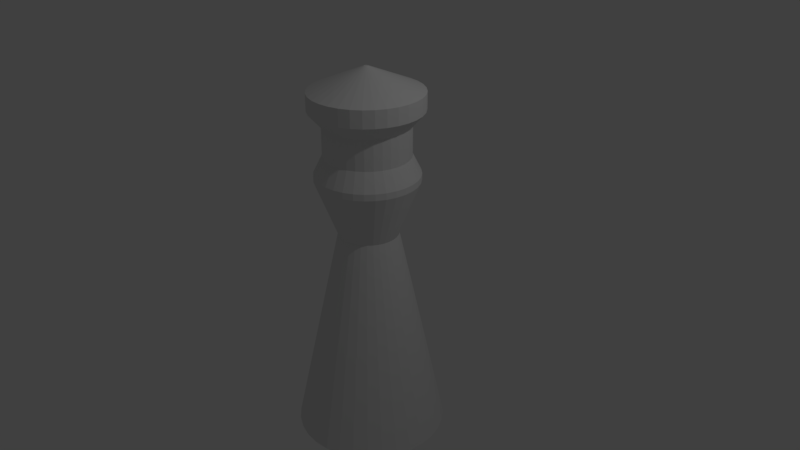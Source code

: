 # Source: Queen.blend  (saved by Blender 2.77.0; exported with 4.5.12 LTS)
import bpy
from mathutils import Matrix  # noqa: F401  (used for matrix-valued properties, if any)

bpy.ops.wm.read_factory_settings(use_empty=True)
scene = bpy.context.scene
scene.name = 'Scene'

# ---- collections
col_collection_1 = bpy.data.collections.new('Collection 1'); scene.collection.children.link(col_collection_1)

# ---- world
world_world = bpy.data.worlds.new('World'); scene.world = world_world
world_world.color = (0.05088, 0.05088, 0.05088)
world_world.use_sun_shadow = False
world_world.sun_shadow_jitter_overblur = 0.0
world_world.cycles.sampling_method = 'MANUAL'

# ---- cameras
cam_camera = bpy.data.cameras.new('Camera')
cam_camera.clip_end = 100.0
cam_camera.lens = 35.0
cam_camera.sensor_width = 32.0
cam_camera.sensor_height = 18.0
cam_camera.ortho_scale = 7.314
cam_camera.dof.focus_distance = 0.0
cam_camera.dof.aperture_fstop = 128.0

# ---- lights
light_lamp = bpy.data.lights.new('Lamp', 'POINT')
light_lamp.transmission_factor = 0.0
light_lamp.cutoff_distance = 30.0
light_lamp.energy = 100.0
light_lamp.shadow_buffer_clip_start = 1.001
light_lamp.shadow_soft_size = 0.1
light_lamp.shadow_maximum_resolution = 0.006
light_lamp.use_absolute_resolution = True

# ---- meshes
me_cylinder_001 = bpy.data.meshes.new('Cylinder.001')
me_cylinder_001.from_pydata([(0.0, 1.0, -1.0), (-2.786e-07, 0.3894, 0.1286), (0.1951, 0.9808, -1.0), (0.07598, 0.382, 0.1286), (0.3827, 0.9239, -1.0), (0.149, 0.3598, 0.1286), (0.5556, 0.8315, -1.0), (0.2164, 0.3238, 0.1286), (0.7071, 0.7071, -1.0), (0.2754, 0.2754, 0.1286), (0.8315, 0.5556, -1.0), (0.3238, 0.2164, 0.1286), (0.9239, 0.3827, -1.0), (0.3598, 0.149, 0.1286), (0.9808, 0.1951, -1.0), (0.382, 0.07598, 0.1286), (1.0, 7.55e-08, -1.0), (0.3894, -7.8e-08, 0.1286), (0.9808, -0.1951, -1.0), (0.382, -0.07598, 0.1286), (0.9239, -0.3827, -1.0), (0.3598, -0.149, 0.1286), (0.8315, -0.5556, -1.0), (0.3238, -0.2164, 0.1286), (0.7071, -0.7071, -1.0), (0.2754, -0.2754, 0.1286), (0.5556, -0.8315, -1.0), (0.2164, -0.3238, 0.1286), (0.3827, -0.9239, -1.0), (0.149, -0.3598, 0.1286), (0.1951, -0.9808, -1.0), (0.07598, -0.382, 0.1286), (-3.258e-07, -1.0, -1.0), (-1.259e-07, -0.3894, 0.1286), (-0.1951, -0.9808, -1.0), (-0.07598, -0.382, 0.1286), (-0.3827, -0.9239, -1.0), (-0.149, -0.3598, 0.1286), (-0.5556, -0.8315, -1.0), (-0.2164, -0.3238, 0.1286), (-0.7071, -0.7071, -1.0), (-0.2754, -0.2754, 0.1286), (-0.8315, -0.5556, -1.0), (-0.3238, -0.2164, 0.1286), (-0.9239, -0.3827, -1.0), (-0.3598, -0.149, 0.1286), (-0.9808, -0.1951, -1.0), (-0.382, -0.07598, 0.1286), (-1.0, 9.656e-07, -1.0), (-0.3894, 3.673e-07, 0.1286), (-0.9808, 0.1951, -1.0), (-0.382, 0.07598, 0.1286), (-0.9239, 0.3827, -1.0), (-0.3598, 0.149, 0.1286), (-0.8315, 0.5556, -1.0), (-0.3238, 0.2164, 0.1286), (-0.7071, 0.7071, -1.0), (-0.2754, 0.2754, 0.1286), (-0.5556, 0.8315, -1.0), (-0.2164, 0.3238, 0.1286), (-0.3827, 0.9239, -1.0), (-0.149, 0.3598, 0.1286), (-0.1951, 0.9808, -1.0), (-0.07598, 0.382, 0.1286), (0.1307, 0.657, 0.4205), (-4.292e-07, 0.6699, 0.4205), (0.2564, 0.6189, 0.4205), (0.3722, 0.557, 0.4205), (0.4737, 0.4737, 0.4205), (0.557, 0.3722, 0.4205), (0.6189, 0.2564, 0.4205), (0.657, 0.1307, 0.4205), (0.6699, -6.904e-08, 0.4205), (0.657, -0.1307, 0.4205), (0.6189, -0.2564, 0.4205), (0.557, -0.3722, 0.4205), (0.4737, -0.4737, 0.4205), (0.3722, -0.557, 0.4205), (0.2564, -0.6189, 0.4205), (0.1307, -0.657, 0.4205), (-1.666e-07, -0.6699, 0.4205), (-0.1307, -0.657, 0.4205), (-0.2564, -0.6189, 0.4205), (-0.3722, -0.557, 0.4205), (-0.4737, -0.4737, 0.4205), (-0.557, -0.3722, 0.4205), (-0.6189, -0.2564, 0.4205), (-0.657, -0.1307, 0.4205), (-0.6699, 6.969e-07, 0.4205), (-0.657, 0.1307, 0.4205), (-0.6189, 0.2564, 0.4205), (-0.557, 0.3722, 0.4205), (-0.4737, 0.4737, 0.4205), (-0.3722, 0.557, 0.4205), (-0.2564, 0.6189, 0.4205), (-0.1307, 0.657, 0.4205), (0.1307, 0.657, 0.4542), (-4.292e-07, 0.6699, 0.4542), (0.2564, 0.6189, 0.4542), (0.3722, 0.557, 0.4542), (0.4737, 0.4737, 0.4542), (0.557, 0.3722, 0.4542), (0.6189, 0.2564, 0.4542), (0.657, 0.1307, 0.4542), (0.6699, -5.392e-08, 0.4542), (0.657, -0.1307, 0.4542), (0.6189, -0.2564, 0.4542), (0.557, -0.3722, 0.4542), (0.4737, -0.4737, 0.4542), (0.3722, -0.557, 0.4542), (0.2564, -0.6189, 0.4542), (0.1307, -0.657, 0.4542), (-1.666e-07, -0.6699, 0.4542), (-0.1307, -0.657, 0.4542), (-0.2564, -0.6189, 0.4542), (-0.3722, -0.557, 0.4542), (-0.4737, -0.4737, 0.4542), (-0.557, -0.3722, 0.4542), (-0.6189, -0.2564, 0.4542), (-0.657, -0.1307, 0.4542), (-0.6699, 7.12e-07, 0.4542), (-0.657, 0.1307, 0.4542), (-0.6189, 0.2564, 0.4542), (-0.557, 0.3722, 0.4542), (-0.4737, 0.4737, 0.4542), (-0.3722, 0.557, 0.4542), (-0.2564, 0.6189, 0.4542), (-0.1307, 0.657, 0.4542), (0.1079, 0.5423, 0.5495), (-3.279e-07, 0.5529, 0.5495), (0.2116, 0.5108, 0.5495), (0.3072, 0.4597, 0.5495), (0.391, 0.391, 0.5495), (0.4597, 0.3072, 0.5495), (0.5108, 0.2116, 0.5495), (0.5423, 0.1079, 0.5495), (0.5529, 3.995e-08, 0.5495), (0.5423, -0.1079, 0.5495), (0.5108, -0.2116, 0.5495), (0.4597, -0.3072, 0.5495), (0.391, -0.391, 0.5495), (0.3072, -0.4597, 0.5495), (0.2116, -0.5108, 0.5495), (0.1079, -0.5423, 0.5495), (-1.112e-07, -0.5529, 0.5495), (-0.1079, -0.5423, 0.5495), (-0.2116, -0.5108, 0.5495), (-0.3072, -0.4597, 0.5495), (-0.391, -0.391, 0.5495), (-0.4597, -0.3072, 0.5495), (-0.5108, -0.2116, 0.5495), (-0.5423, -0.1079, 0.5495), (-0.5529, 6.721e-07, 0.5495), (-0.5423, 0.1079, 0.5495), (-0.5108, 0.2116, 0.5495), (-0.4597, 0.3072, 0.5495), (-0.391, 0.391, 0.5495), (-0.3072, 0.4597, 0.5495), (-0.2116, 0.5108, 0.5495), (-0.1079, 0.5423, 0.5495), (0.1079, 0.5423, 0.7062), (-1.893e-07, 0.5529, 0.7062), (0.2116, 0.5108, 0.7062), (0.3072, 0.4597, 0.7062), (0.391, 0.391, 0.7062), (0.4597, 0.3072, 0.7062), (0.5108, 0.2116, 0.7062), (0.5423, 0.1079, 0.7062), (0.5529, 1.093e-07, 0.7062), (0.5423, -0.1079, 0.7062), (0.5108, -0.2116, 0.7062), (0.4597, -0.3072, 0.7062), (0.391, -0.391, 0.7062), (0.3072, -0.4597, 0.7062), (0.2116, -0.5108, 0.7062), (0.1079, -0.5423, 0.7062), (2.743e-08, -0.5529, 0.7062), (-0.1079, -0.5423, 0.7062), (-0.2116, -0.5108, 0.7062), (-0.3072, -0.4597, 0.7062), (-0.391, -0.391, 0.7062), (-0.4597, -0.3072, 0.7062), (-0.5108, -0.2116, 0.7062), (-0.5423, -0.1079, 0.7062), (-0.5529, 7.415e-07, 0.7062), (-0.5423, 0.1079, 0.7062), (-0.5108, 0.2116, 0.7062), (-0.4597, 0.3072, 0.7062), (-0.391, 0.391, 0.7062), (-0.3072, 0.4597, 0.7062), (-0.2116, 0.5108, 0.7062), (-0.1079, 0.5423, 0.7062), (0.1408, 0.7078, 0.783), (-3.21e-07, 0.7216, 0.783), (0.2762, 0.6667, 0.783), (0.4009, 0.6, 0.783), (0.5103, 0.5103, 0.783), (0.6, 0.4009, 0.783), (0.6667, 0.2762, 0.783), (0.7078, 0.1408, 0.783), (0.7216, 7.233e-08, 0.783), (0.7078, -0.1408, 0.783), (0.6667, -0.2762, 0.783), (0.6, -0.4009, 0.783), (0.5103, -0.5103, 0.783), (0.4009, -0.6, 0.783), (0.2762, -0.6667, 0.783), (0.1408, -0.7078, 0.783), (-3.808e-08, -0.7216, 0.783), (-0.1408, -0.7078, 0.783), (-0.2762, -0.6667, 0.783), (-0.4009, -0.6, 0.783), (-0.5103, -0.5103, 0.783), (-0.6, -0.4009, 0.783), (-0.6667, -0.2762, 0.783), (-0.7078, -0.1408, 0.783), (-0.7216, 8.974e-07, 0.783), (-0.7078, 0.1408, 0.783), (-0.6667, 0.2762, 0.783), (-0.6, 0.4009, 0.783), (-0.5103, 0.5103, 0.783), (-0.4009, 0.6, 0.783), (-0.2762, 0.6667, 0.783), (-0.1408, 0.7078, 0.783), (0.1408, 0.7078, 0.8721), (-3.21e-07, 0.7216, 0.8721), (0.2762, 0.6667, 0.8721), (0.4009, 0.6, 0.8721), (0.5103, 0.5103, 0.8721), (0.6, 0.4009, 0.8721), (0.6667, 0.2762, 0.8721), (0.7078, 0.1408, 0.8721), (0.7216, 1.028e-07, 0.8721), (0.7078, -0.1408, 0.8721), (0.6667, -0.2762, 0.8721), (0.6, -0.4009, 0.8721), (0.5103, -0.5103, 0.8721), (0.4009, -0.6, 0.8721), (0.2762, -0.6667, 0.8721), (0.1408, -0.7078, 0.8721), (-3.808e-08, -0.7216, 0.8721), (-0.1408, -0.7078, 0.8721), (-0.2762, -0.6667, 0.8721), (-0.4009, -0.6, 0.8721), (-0.5103, -0.5103, 0.8721), (-0.6, -0.4009, 0.8721), (-0.6667, -0.2762, 0.8721), (-0.7078, -0.1408, 0.8721), (-0.7216, 9.279e-07, 0.8721), (-0.7078, 0.1408, 0.8721), (-0.6667, 0.2762, 0.8721), (-0.6, 0.4009, 0.8721), (-0.5103, 0.5103, 0.8721), (-0.4009, 0.6, 0.8721), (-0.2762, 0.6667, 0.8721), (-0.1408, 0.7078, 0.8721), (0.005087, 0.02557, 0.9919), (3.015e-07, 0.02607, 0.9919), (0.009978, 0.02409, 0.9919), (0.01449, 0.02168, 0.9919), (0.01844, 0.01844, 0.9919), (0.02168, 0.01449, 0.9919), (0.02409, 0.009978, 0.9919), (0.02557, 0.005087, 0.9919), (0.02607, 4.372e-07, 0.9919), (0.02557, -0.005086, 0.9919), (0.02409, -0.009977, 0.9919), (0.02168, -0.01448, 0.9919), (0.01844, -0.01844, 0.9919), (0.01449, -0.02168, 0.9919), (0.009978, -0.02409, 0.9919), (0.005087, -0.02557, 0.9919), (3.118e-07, -0.02607, 0.9919), (-0.005086, -0.02557, 0.9919), (-0.009977, -0.02409, 0.9919), (-0.01448, -0.02168, 0.9919), (-0.01844, -0.01844, 0.9919), (-0.02168, -0.01448, 0.9919), (-0.02409, -0.009977, 0.9919), (-0.02557, -0.005086, 0.9919), (-0.02607, 4.67e-07, 0.9919), (-0.02557, 0.005087, 0.9919), (-0.02409, 0.009978, 0.9919), (-0.02168, 0.01449, 0.9919), (-0.01844, 0.01844, 0.9919), (-0.01448, 0.02168, 0.9919), (-0.009977, 0.02409, 0.9919), (-0.005086, 0.02557, 0.9919)], [], [(0, 1, 3, 2), (2, 3, 5, 4), (4, 5, 7, 6), (6, 7, 9, 8), (8, 9, 11, 10), (10, 11, 13, 12), (12, 13, 15, 14), (14, 15, 17, 16), (16, 17, 19, 18), (18, 19, 21, 20), (20, 21, 23, 22), (22, 23, 25, 24), (24, 25, 27, 26), (26, 27, 29, 28), (28, 29, 31, 30), (30, 31, 33, 32), (32, 33, 35, 34), (34, 35, 37, 36), (36, 37, 39, 38), (38, 39, 41, 40), (40, 41, 43, 42), (42, 43, 45, 44), (44, 45, 47, 46), (46, 47, 49, 48), (48, 49, 51, 50), (50, 51, 53, 52), (52, 53, 55, 54), (54, 55, 57, 56), (56, 57, 59, 58), (58, 59, 61, 60), (9, 7, 67, 68), (60, 61, 63, 62), (62, 63, 1, 0), (0, 2, 4, 6, 8, 10, 12, 14, 16, 18, 20, 22, 24, 26, 28, 30, 32, 34, 36, 38, 40, 42, 44, 46, 48, 50, 52, 54, 56, 58, 60, 62), (87, 86, 118, 119), (27, 25, 76, 77), (45, 43, 85, 86), (63, 61, 94, 95), (19, 17, 72, 73), (37, 35, 81, 82), (55, 53, 90, 91), (11, 9, 68, 69), (29, 27, 77, 78), (47, 45, 86, 87), (3, 1, 65, 64), (1, 63, 95, 65), (21, 19, 73, 74), (39, 37, 82, 83), (57, 55, 91, 92), (13, 11, 69, 70), (31, 29, 78, 79), (49, 47, 87, 88), (5, 3, 64, 66), (23, 21, 74, 75), (41, 39, 83, 84), (59, 57, 92, 93), (15, 13, 70, 71), (33, 31, 79, 80), (51, 49, 88, 89), (7, 5, 66, 67), (25, 23, 75, 76), (43, 41, 84, 85), (61, 59, 93, 94), (17, 15, 71, 72), (35, 33, 80, 81), (53, 51, 89, 90), (122, 121, 153, 154), (74, 73, 105, 106), (88, 87, 119, 120), (75, 74, 106, 107), (89, 88, 120, 121), (76, 75, 107, 108), (90, 89, 121, 122), (77, 76, 108, 109), (91, 90, 122, 123), (78, 77, 109, 110), (64, 65, 97, 96), (92, 91, 123, 124), (79, 78, 110, 111), (66, 64, 96, 98), (93, 92, 124, 125), (80, 79, 111, 112), (67, 66, 98, 99), (94, 93, 125, 126), (81, 80, 112, 113), (68, 67, 99, 100), (95, 94, 126, 127), (82, 81, 113, 114), (69, 68, 100, 101), (65, 95, 127, 97), (83, 82, 114, 115), (70, 69, 101, 102), (84, 83, 115, 116), (71, 70, 102, 103), (85, 84, 116, 117), (72, 71, 103, 104), (86, 85, 117, 118), (73, 72, 104, 105), (157, 156, 188, 189), (109, 108, 140, 141), (123, 122, 154, 155), (110, 109, 141, 142), (96, 97, 129, 128), (124, 123, 155, 156), (111, 110, 142, 143), (98, 96, 128, 130), (125, 124, 156, 157), (112, 111, 143, 144), (99, 98, 130, 131), (126, 125, 157, 158), (113, 112, 144, 145), (100, 99, 131, 132), (127, 126, 158, 159), (114, 113, 145, 146), (101, 100, 132, 133), (97, 127, 159, 129), (115, 114, 146, 147), (102, 101, 133, 134), (116, 115, 147, 148), (103, 102, 134, 135), (117, 116, 148, 149), (104, 103, 135, 136), (118, 117, 149, 150), (105, 104, 136, 137), (119, 118, 150, 151), (106, 105, 137, 138), (120, 119, 151, 152), (107, 106, 138, 139), (121, 120, 152, 153), (108, 107, 139, 140), (161, 191, 223, 193), (144, 143, 175, 176), (131, 130, 162, 163), (158, 157, 189, 190), (145, 144, 176, 177), (132, 131, 163, 164), (159, 158, 190, 191), (146, 145, 177, 178), (133, 132, 164, 165), (129, 159, 191, 161), (147, 146, 178, 179), (134, 133, 165, 166), (148, 147, 179, 180), (135, 134, 166, 167), (149, 148, 180, 181), (136, 135, 167, 168), (150, 149, 181, 182), (137, 136, 168, 169), (151, 150, 182, 183), (138, 137, 169, 170), (152, 151, 183, 184), (139, 138, 170, 171), (153, 152, 184, 185), (140, 139, 171, 172), (154, 153, 185, 186), (141, 140, 172, 173), (155, 154, 186, 187), (142, 141, 173, 174), (128, 129, 161, 160), (156, 155, 187, 188), (143, 142, 174, 175), (130, 128, 160, 162), (214, 213, 245, 246), (179, 178, 210, 211), (166, 165, 197, 198), (180, 179, 211, 212), (167, 166, 198, 199), (181, 180, 212, 213), (168, 167, 199, 200), (182, 181, 213, 214), (169, 168, 200, 201), (183, 182, 214, 215), (170, 169, 201, 202), (184, 183, 215, 216), (171, 170, 202, 203), (185, 184, 216, 217), (172, 171, 203, 204), (186, 185, 217, 218), (173, 172, 204, 205), (187, 186, 218, 219), (174, 173, 205, 206), (160, 161, 193, 192), (188, 187, 219, 220), (175, 174, 206, 207), (162, 160, 192, 194), (189, 188, 220, 221), (176, 175, 207, 208), (163, 162, 194, 195), (190, 189, 221, 222), (177, 176, 208, 209), (164, 163, 195, 196), (191, 190, 222, 223), (178, 177, 209, 210), (165, 164, 196, 197), (249, 248, 280, 281), (201, 200, 232, 233), (215, 214, 246, 247), (202, 201, 233, 234), (216, 215, 247, 248), (203, 202, 234, 235), (217, 216, 248, 249), (204, 203, 235, 236), (218, 217, 249, 250), (205, 204, 236, 237), (219, 218, 250, 251), (206, 205, 237, 238), (192, 193, 225, 224), (220, 219, 251, 252), (207, 206, 238, 239), (194, 192, 224, 226), (221, 220, 252, 253), (208, 207, 239, 240), (195, 194, 226, 227), (222, 221, 253, 254), (209, 208, 240, 241), (196, 195, 227, 228), (223, 222, 254, 255), (210, 209, 241, 242), (197, 196, 228, 229), (193, 223, 255, 225), (211, 210, 242, 243), (198, 197, 229, 230), (212, 211, 243, 244), (199, 198, 230, 231), (213, 212, 244, 245), (200, 199, 231, 232), (256, 257, 287, 286, 285, 284, 283, 282, 281, 280, 279, 278, 277, 276, 275, 274, 273, 272, 271, 270, 269, 268, 267, 266, 265, 264, 263, 262, 261, 260, 259, 258), (236, 235, 267, 268), (250, 249, 281, 282), (237, 236, 268, 269), (251, 250, 282, 283), (238, 237, 269, 270), (224, 225, 257, 256), (252, 251, 283, 284), (239, 238, 270, 271), (226, 224, 256, 258), (253, 252, 284, 285), (240, 239, 271, 272), (227, 226, 258, 259), (254, 253, 285, 286), (241, 240, 272, 273), (228, 227, 259, 260), (255, 254, 286, 287), (242, 241, 273, 274), (229, 228, 260, 261), (225, 255, 287, 257), (243, 242, 274, 275), (230, 229, 261, 262), (244, 243, 275, 276), (231, 230, 262, 263), (245, 244, 276, 277), (232, 231, 263, 264), (246, 245, 277, 278), (233, 232, 264, 265), (247, 246, 278, 279), (234, 233, 265, 266), (248, 247, 279, 280), (235, 234, 266, 267)])
me_cylinder_001.use_remesh_preserve_volume = False
me_cylinder_001.use_remesh_preserve_attributes = False
me_cylinder_001.use_mirror_vertex_groups = False
me_cylinder_001.update()

# ---- objects
ob_cylinder = bpy.data.objects.new('Cylinder', me_cylinder_001)
ob_lamp = bpy.data.objects.new('Lamp', light_lamp)
ob_camera = bpy.data.objects.new('Camera', cam_camera)

# ---- transforms, parenting, visibility, modifiers, constraints
ob_cylinder.location = (0.0, 0.0, 0.0)
ob_cylinder.scale = (1.0, 1.0, 2.5)
ob_cylinder.lineart.crease_threshold = 0.0
ob_lamp.location = (4.076, 1.005, 5.904)
ob_lamp.rotation_euler = (0.6503, 0.05522, 1.866)
ob_lamp.lock_rotations_4d = False
ob_lamp.empty_display_type = 'ARROWS'
ob_lamp.color = (0.0, 0.0, 0.0, 0.0)
ob_lamp.lineart.crease_threshold = 0.0
ob_camera.location = (7.481, -6.508, 5.344)
ob_camera.rotation_euler = (1.109, 0.0, 0.8149)
ob_camera.lock_rotations_4d = False
ob_camera.empty_display_type = 'ARROWS'
ob_camera.color = (0.0, 0.0, 0.0, 0.0)
ob_camera.display_type = 'WIRE'
ob_camera.lineart.crease_threshold = 0.0

# ---- collection membership
col_collection_1.objects.link(ob_cylinder)
col_collection_1.objects.link(ob_lamp)
col_collection_1.objects.link(ob_camera)

# ---- scene / render settings (as saved in the file)
scene.camera = ob_camera
scene.frame_start = 1; scene.frame_end = 250; scene.frame_set(1)
scene.render.engine = 'BLENDER_EEVEE_NEXT'
scene.render.resolution_percentage = 50
scene.render.dither_intensity = 0.0
scene.cycles.use_denoising = False
scene.cycles.samples = 128
scene.cycles.sampling_pattern = 'TABULATED_SOBOL'
scene.cycles.light_sampling_threshold = 0.0
scene.cycles.use_adaptive_sampling = False
scene.cycles.use_light_tree = False
scene.cycles.blur_glossy = 0.0
scene.cycles.sample_clamp_indirect = 0.0
scene.view_settings.view_transform = 'Standard'
bpy.context.view_layer.update()
